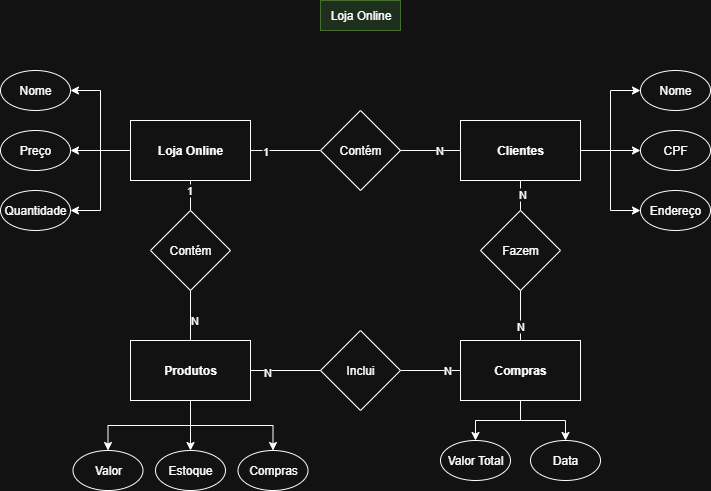

The diagram above was exported from draw.io. Its source (the exported page's mxGraphModel, read from the mxfile embedded in the PNG):
<mxGraphModel dx="1869" dy="596" grid="1" gridSize="10" guides="1" tooltips="1" connect="1" arrows="1" fold="1" page="1" pageScale="1" pageWidth="827" pageHeight="1169" math="0" shadow="0">
  <root>
    <mxCell id="0" />
    <mxCell id="1" parent="0" />
    <mxCell id="Ykte8hvNR8Aqin0gHI0l-12" style="edgeStyle=orthogonalEdgeStyle;rounded=0;orthogonalLoop=1;jettySize=auto;html=1;" parent="1" source="Ykte8hvNR8Aqin0gHI0l-1" target="Ykte8hvNR8Aqin0gHI0l-10" edge="1">
      <mxGeometry relative="1" as="geometry" />
    </mxCell>
    <mxCell id="Ykte8hvNR8Aqin0gHI0l-13" style="edgeStyle=orthogonalEdgeStyle;rounded=0;orthogonalLoop=1;jettySize=auto;html=1;exitX=0;exitY=0.5;exitDx=0;exitDy=0;entryX=1;entryY=0.5;entryDx=0;entryDy=0;" parent="1" source="Ykte8hvNR8Aqin0gHI0l-1" target="Ykte8hvNR8Aqin0gHI0l-9" edge="1">
      <mxGeometry relative="1" as="geometry" />
    </mxCell>
    <mxCell id="Ykte8hvNR8Aqin0gHI0l-14" style="edgeStyle=orthogonalEdgeStyle;rounded=0;orthogonalLoop=1;jettySize=auto;html=1;exitX=0;exitY=0.5;exitDx=0;exitDy=0;entryX=1;entryY=0.5;entryDx=0;entryDy=0;" parent="1" source="Ykte8hvNR8Aqin0gHI0l-1" target="Ykte8hvNR8Aqin0gHI0l-11" edge="1">
      <mxGeometry relative="1" as="geometry" />
    </mxCell>
    <mxCell id="Ykte8hvNR8Aqin0gHI0l-33" value="" style="edgeStyle=orthogonalEdgeStyle;rounded=0;orthogonalLoop=1;jettySize=auto;html=1;endArrow=none;endFill=0;" parent="1" source="Ykte8hvNR8Aqin0gHI0l-1" target="Ykte8hvNR8Aqin0gHI0l-32" edge="1">
      <mxGeometry relative="1" as="geometry" />
    </mxCell>
    <mxCell id="Ykte8hvNR8Aqin0gHI0l-54" value="1" style="edgeLabel;html=1;align=center;verticalAlign=middle;resizable=0;points=[];" parent="Ykte8hvNR8Aqin0gHI0l-33" vertex="1" connectable="0">
      <mxGeometry x="-0.624" y="-2" relative="1" as="geometry">
        <mxPoint as="offset" />
      </mxGeometry>
    </mxCell>
    <mxCell id="Ykte8hvNR8Aqin0gHI0l-36" value="" style="edgeStyle=orthogonalEdgeStyle;rounded=0;orthogonalLoop=1;jettySize=auto;html=1;endArrow=none;endFill=0;" parent="1" source="Ykte8hvNR8Aqin0gHI0l-1" target="Ykte8hvNR8Aqin0gHI0l-35" edge="1">
      <mxGeometry relative="1" as="geometry" />
    </mxCell>
    <mxCell id="Ykte8hvNR8Aqin0gHI0l-57" value="1" style="edgeLabel;html=1;align=center;verticalAlign=middle;resizable=0;points=[];" parent="Ykte8hvNR8Aqin0gHI0l-36" vertex="1" connectable="0">
      <mxGeometry x="-0.5867" y="-3" relative="1" as="geometry">
        <mxPoint y="-3" as="offset" />
      </mxGeometry>
    </mxCell>
    <mxCell id="Ykte8hvNR8Aqin0gHI0l-1" value="&lt;b&gt;Loja Online&lt;/b&gt;" style="rounded=0;whiteSpace=wrap;html=1;" parent="1" vertex="1">
      <mxGeometry x="90" y="150" width="120" height="60" as="geometry" />
    </mxCell>
    <mxCell id="Ykte8hvNR8Aqin0gHI0l-2" value="Loja Online" style="text;html=1;align=center;verticalAlign=middle;resizable=0;points=[];autosize=1;strokeColor=#82b366;fillColor=#d5e8d4;" parent="1" vertex="1">
      <mxGeometry x="280" y="30" width="80" height="30" as="geometry" />
    </mxCell>
    <mxCell id="Ykte8hvNR8Aqin0gHI0l-18" style="edgeStyle=orthogonalEdgeStyle;rounded=0;orthogonalLoop=1;jettySize=auto;html=1;exitX=1;exitY=0.5;exitDx=0;exitDy=0;entryX=0;entryY=0.5;entryDx=0;entryDy=0;" parent="1" source="Ykte8hvNR8Aqin0gHI0l-5" target="Ykte8hvNR8Aqin0gHI0l-16" edge="1">
      <mxGeometry relative="1" as="geometry" />
    </mxCell>
    <mxCell id="Ykte8hvNR8Aqin0gHI0l-19" style="edgeStyle=orthogonalEdgeStyle;rounded=0;orthogonalLoop=1;jettySize=auto;html=1;exitX=1;exitY=0.5;exitDx=0;exitDy=0;entryX=0;entryY=0.5;entryDx=0;entryDy=0;" parent="1" source="Ykte8hvNR8Aqin0gHI0l-5" target="Ykte8hvNR8Aqin0gHI0l-15" edge="1">
      <mxGeometry relative="1" as="geometry" />
    </mxCell>
    <mxCell id="Ykte8hvNR8Aqin0gHI0l-20" style="edgeStyle=orthogonalEdgeStyle;rounded=0;orthogonalLoop=1;jettySize=auto;html=1;exitX=1;exitY=0.5;exitDx=0;exitDy=0;entryX=0;entryY=0.5;entryDx=0;entryDy=0;" parent="1" source="Ykte8hvNR8Aqin0gHI0l-5" target="Ykte8hvNR8Aqin0gHI0l-17" edge="1">
      <mxGeometry relative="1" as="geometry" />
    </mxCell>
    <mxCell id="Ykte8hvNR8Aqin0gHI0l-45" value="" style="edgeStyle=orthogonalEdgeStyle;rounded=0;orthogonalLoop=1;jettySize=auto;html=1;endArrow=none;endFill=0;" parent="1" source="Ykte8hvNR8Aqin0gHI0l-5" target="Ykte8hvNR8Aqin0gHI0l-44" edge="1">
      <mxGeometry relative="1" as="geometry" />
    </mxCell>
    <mxCell id="Ykte8hvNR8Aqin0gHI0l-51" value="N" style="edgeLabel;html=1;align=center;verticalAlign=middle;resizable=0;points=[];" parent="Ykte8hvNR8Aqin0gHI0l-45" vertex="1" connectable="0">
      <mxGeometry x="0.336" y="1" relative="1" as="geometry">
        <mxPoint as="offset" />
      </mxGeometry>
    </mxCell>
    <mxCell id="Ykte8hvNR8Aqin0gHI0l-5" value="&lt;b&gt;Clientes&lt;/b&gt;" style="rounded=0;whiteSpace=wrap;html=1;" parent="1" vertex="1">
      <mxGeometry x="420" y="150" width="120" height="60" as="geometry" />
    </mxCell>
    <mxCell id="Ykte8hvNR8Aqin0gHI0l-9" value="Quantidade" style="ellipse;whiteSpace=wrap;html=1;" parent="1" vertex="1">
      <mxGeometry x="-40" y="220" width="70" height="40" as="geometry" />
    </mxCell>
    <mxCell id="Ykte8hvNR8Aqin0gHI0l-10" value="Preço" style="ellipse;whiteSpace=wrap;html=1;" parent="1" vertex="1">
      <mxGeometry x="-40" y="160" width="70" height="40" as="geometry" />
    </mxCell>
    <mxCell id="Ykte8hvNR8Aqin0gHI0l-11" value="Nome" style="ellipse;whiteSpace=wrap;html=1;" parent="1" vertex="1">
      <mxGeometry x="-40" y="100" width="70" height="40" as="geometry" />
    </mxCell>
    <mxCell id="Ykte8hvNR8Aqin0gHI0l-15" value="Nome" style="ellipse;whiteSpace=wrap;html=1;" parent="1" vertex="1">
      <mxGeometry x="600" y="100" width="70" height="40" as="geometry" />
    </mxCell>
    <mxCell id="Ykte8hvNR8Aqin0gHI0l-16" value="CPF" style="ellipse;whiteSpace=wrap;html=1;" parent="1" vertex="1">
      <mxGeometry x="600" y="160" width="70" height="40" as="geometry" />
    </mxCell>
    <mxCell id="Ykte8hvNR8Aqin0gHI0l-17" value="Endereço" style="ellipse;whiteSpace=wrap;html=1;" parent="1" vertex="1">
      <mxGeometry x="600" y="220" width="70" height="40" as="geometry" />
    </mxCell>
    <mxCell id="Ykte8hvNR8Aqin0gHI0l-73" value="" style="edgeStyle=orthogonalEdgeStyle;rounded=0;orthogonalLoop=1;jettySize=auto;html=1;endArrow=none;endFill=0;" parent="1" source="Ykte8hvNR8Aqin0gHI0l-32" target="Ykte8hvNR8Aqin0gHI0l-69" edge="1">
      <mxGeometry relative="1" as="geometry" />
    </mxCell>
    <mxCell id="Ykte8hvNR8Aqin0gHI0l-82" value="N" style="edgeLabel;html=1;align=center;verticalAlign=middle;resizable=0;points=[];" parent="Ykte8hvNR8Aqin0gHI0l-73" vertex="1" connectable="0">
      <mxGeometry x="0.144" y="3" relative="1" as="geometry">
        <mxPoint as="offset" />
      </mxGeometry>
    </mxCell>
    <mxCell id="Ykte8hvNR8Aqin0gHI0l-32" value="Contém" style="rhombus;whiteSpace=wrap;html=1;rounded=0;" parent="1" vertex="1">
      <mxGeometry x="110" y="240" width="80" height="80" as="geometry" />
    </mxCell>
    <mxCell id="Ykte8hvNR8Aqin0gHI0l-37" value="" style="edgeStyle=orthogonalEdgeStyle;rounded=0;orthogonalLoop=1;jettySize=auto;html=1;endArrow=none;endFill=0;" parent="1" source="Ykte8hvNR8Aqin0gHI0l-35" target="Ykte8hvNR8Aqin0gHI0l-5" edge="1">
      <mxGeometry relative="1" as="geometry" />
    </mxCell>
    <mxCell id="Ykte8hvNR8Aqin0gHI0l-56" value="N" style="edgeLabel;html=1;align=center;verticalAlign=middle;resizable=0;points=[];" parent="Ykte8hvNR8Aqin0gHI0l-37" vertex="1" connectable="0">
      <mxGeometry x="0.2686" y="1" relative="1" as="geometry">
        <mxPoint as="offset" />
      </mxGeometry>
    </mxCell>
    <mxCell id="Ykte8hvNR8Aqin0gHI0l-35" value="Contém" style="rhombus;whiteSpace=wrap;html=1;rounded=0;" parent="1" vertex="1">
      <mxGeometry x="280" y="140" width="80" height="80" as="geometry" />
    </mxCell>
    <mxCell id="Ykte8hvNR8Aqin0gHI0l-81" value="" style="edgeStyle=orthogonalEdgeStyle;rounded=0;orthogonalLoop=1;jettySize=auto;html=1;endArrow=none;endFill=0;" parent="1" source="Ykte8hvNR8Aqin0gHI0l-44" target="Ykte8hvNR8Aqin0gHI0l-76" edge="1">
      <mxGeometry relative="1" as="geometry">
        <Array as="points">
          <mxPoint x="480" y="360" />
          <mxPoint x="480" y="360" />
        </Array>
      </mxGeometry>
    </mxCell>
    <mxCell id="Ykte8hvNR8Aqin0gHI0l-85" value="N" style="edgeLabel;html=1;align=center;verticalAlign=middle;resizable=0;points=[];" parent="Ykte8hvNR8Aqin0gHI0l-81" vertex="1" connectable="0">
      <mxGeometry x="0.384" y="-1" relative="1" as="geometry">
        <mxPoint as="offset" />
      </mxGeometry>
    </mxCell>
    <mxCell id="Ykte8hvNR8Aqin0gHI0l-44" value="Fazem" style="rhombus;whiteSpace=wrap;html=1;rounded=0;" parent="1" vertex="1">
      <mxGeometry x="440" y="240" width="80" height="80" as="geometry" />
    </mxCell>
    <mxCell id="Ykte8hvNR8Aqin0gHI0l-79" value="" style="edgeStyle=orthogonalEdgeStyle;rounded=0;orthogonalLoop=1;jettySize=auto;html=1;endArrow=none;endFill=0;" parent="1" source="Ykte8hvNR8Aqin0gHI0l-47" target="Ykte8hvNR8Aqin0gHI0l-76" edge="1">
      <mxGeometry relative="1" as="geometry" />
    </mxCell>
    <mxCell id="Ykte8hvNR8Aqin0gHI0l-84" value="N" style="edgeLabel;html=1;align=center;verticalAlign=middle;resizable=0;points=[];" parent="Ykte8hvNR8Aqin0gHI0l-79" vertex="1" connectable="0">
      <mxGeometry x="0.544" y="1" relative="1" as="geometry">
        <mxPoint as="offset" />
      </mxGeometry>
    </mxCell>
    <mxCell id="Ykte8hvNR8Aqin0gHI0l-80" value="" style="edgeStyle=orthogonalEdgeStyle;rounded=0;orthogonalLoop=1;jettySize=auto;html=1;endArrow=none;endFill=0;" parent="1" source="Ykte8hvNR8Aqin0gHI0l-47" target="Ykte8hvNR8Aqin0gHI0l-69" edge="1">
      <mxGeometry relative="1" as="geometry" />
    </mxCell>
    <mxCell id="Ykte8hvNR8Aqin0gHI0l-83" value="N" style="edgeLabel;html=1;align=center;verticalAlign=middle;resizable=0;points=[];" parent="Ykte8hvNR8Aqin0gHI0l-80" vertex="1" connectable="0">
      <mxGeometry x="0.535" y="1" relative="1" as="geometry">
        <mxPoint as="offset" />
      </mxGeometry>
    </mxCell>
    <mxCell id="Ykte8hvNR8Aqin0gHI0l-47" value="Inclui" style="rhombus;whiteSpace=wrap;html=1;rounded=0;" parent="1" vertex="1">
      <mxGeometry x="280" y="360" width="80" height="80" as="geometry" />
    </mxCell>
    <mxCell id="Ykte8hvNR8Aqin0gHI0l-66" style="edgeStyle=orthogonalEdgeStyle;rounded=0;orthogonalLoop=1;jettySize=auto;html=1;entryX=0.5;entryY=0;entryDx=0;entryDy=0;" parent="1" source="Ykte8hvNR8Aqin0gHI0l-69" target="Ykte8hvNR8Aqin0gHI0l-70" edge="1">
      <mxGeometry relative="1" as="geometry" />
    </mxCell>
    <mxCell id="Ykte8hvNR8Aqin0gHI0l-67" style="edgeStyle=orthogonalEdgeStyle;rounded=0;orthogonalLoop=1;jettySize=auto;html=1;exitX=0.5;exitY=1;exitDx=0;exitDy=0;entryX=0.5;entryY=0;entryDx=0;entryDy=0;" parent="1" source="Ykte8hvNR8Aqin0gHI0l-69" target="Ykte8hvNR8Aqin0gHI0l-71" edge="1">
      <mxGeometry relative="1" as="geometry" />
    </mxCell>
    <mxCell id="Ykte8hvNR8Aqin0gHI0l-68" style="edgeStyle=orthogonalEdgeStyle;rounded=0;orthogonalLoop=1;jettySize=auto;html=1;exitX=0.5;exitY=1;exitDx=0;exitDy=0;entryX=0.5;entryY=0;entryDx=0;entryDy=0;" parent="1" source="Ykte8hvNR8Aqin0gHI0l-69" target="Ykte8hvNR8Aqin0gHI0l-72" edge="1">
      <mxGeometry relative="1" as="geometry" />
    </mxCell>
    <mxCell id="Ykte8hvNR8Aqin0gHI0l-69" value="&lt;b&gt;Produtos&lt;/b&gt;" style="rounded=0;whiteSpace=wrap;html=1;" parent="1" vertex="1">
      <mxGeometry x="90" y="370" width="120" height="60" as="geometry" />
    </mxCell>
    <mxCell id="Ykte8hvNR8Aqin0gHI0l-70" value="Valor" style="ellipse;whiteSpace=wrap;html=1;" parent="1" vertex="1">
      <mxGeometry x="32.5" y="480" width="70" height="40" as="geometry" />
    </mxCell>
    <mxCell id="Ykte8hvNR8Aqin0gHI0l-71" value="Compras" style="ellipse;whiteSpace=wrap;html=1;" parent="1" vertex="1">
      <mxGeometry x="197.5" y="480" width="70" height="40" as="geometry" />
    </mxCell>
    <mxCell id="Ykte8hvNR8Aqin0gHI0l-72" value="Estoque" style="ellipse;whiteSpace=wrap;html=1;" parent="1" vertex="1">
      <mxGeometry x="115" y="480" width="70" height="40" as="geometry" />
    </mxCell>
    <mxCell id="Ykte8hvNR8Aqin0gHI0l-74" style="edgeStyle=orthogonalEdgeStyle;rounded=0;orthogonalLoop=1;jettySize=auto;html=1;exitX=0.5;exitY=1;exitDx=0;exitDy=0;entryX=0.5;entryY=0;entryDx=0;entryDy=0;" parent="1" source="Ykte8hvNR8Aqin0gHI0l-76" target="Ykte8hvNR8Aqin0gHI0l-78" edge="1">
      <mxGeometry relative="1" as="geometry" />
    </mxCell>
    <mxCell id="Ykte8hvNR8Aqin0gHI0l-75" style="edgeStyle=orthogonalEdgeStyle;rounded=0;orthogonalLoop=1;jettySize=auto;html=1;exitX=0.5;exitY=1;exitDx=0;exitDy=0;entryX=0.5;entryY=0;entryDx=0;entryDy=0;" parent="1" source="Ykte8hvNR8Aqin0gHI0l-76" target="Ykte8hvNR8Aqin0gHI0l-77" edge="1">
      <mxGeometry relative="1" as="geometry" />
    </mxCell>
    <mxCell id="Ykte8hvNR8Aqin0gHI0l-76" value="&lt;b&gt;Compras&lt;/b&gt;" style="rounded=0;whiteSpace=wrap;html=1;" parent="1" vertex="1">
      <mxGeometry x="420" y="370" width="120" height="60" as="geometry" />
    </mxCell>
    <mxCell id="Ykte8hvNR8Aqin0gHI0l-77" value="Data" style="ellipse;whiteSpace=wrap;html=1;" parent="1" vertex="1">
      <mxGeometry x="490" y="470" width="70" height="40" as="geometry" />
    </mxCell>
    <mxCell id="Ykte8hvNR8Aqin0gHI0l-78" value="Valor Total" style="ellipse;whiteSpace=wrap;html=1;" parent="1" vertex="1">
      <mxGeometry x="400" y="470" width="70" height="40" as="geometry" />
    </mxCell>
  </root>
</mxGraphModel>